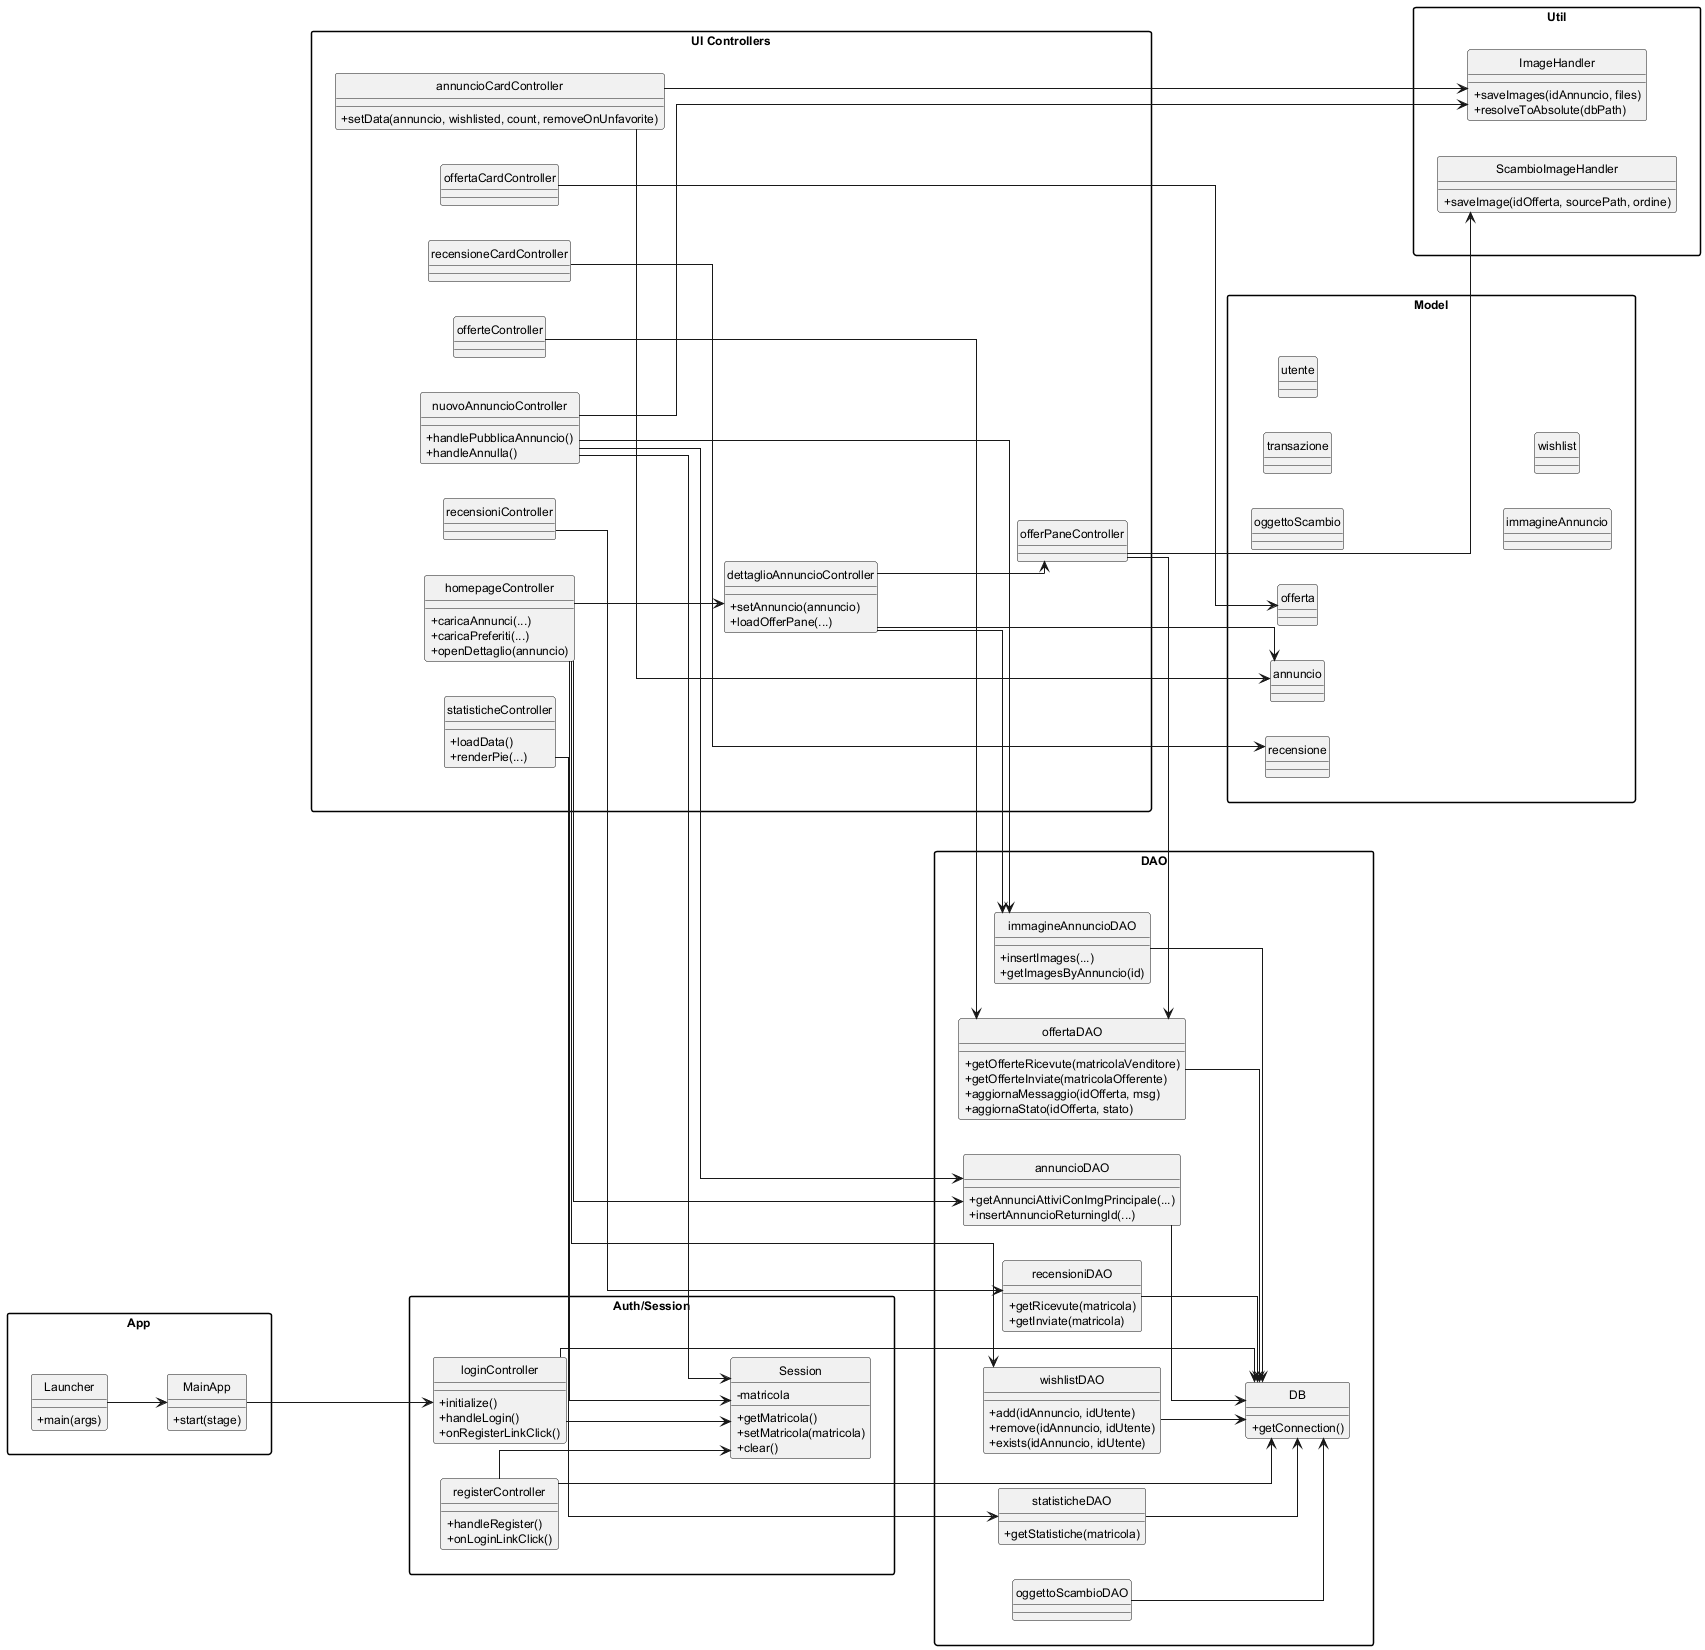

The diagram above was rendered by PlantUML. Its source (embedded in the PNG):
@startuml
'https://plantuml.com/class-diagram

left to right direction
skinparam classAttributeIconSize 0
skinparam linetype ortho
skinparam packageStyle rectangle
skinparam shadowing false
skinparam defaultFontSize 12
hide circle

package "App" as APP {
  class Launcher {
    +main(args)
  }
  class MainApp {
    +start(stage)
  }
}

package "Auth/Session" as AUTH {
  class Session {
    -matricola
    +getMatricola()
    +setMatricola(matricola)
    +clear()
  }
  class loginController {
    +initialize()
    +handleLogin()
    +onRegisterLinkClick()
  }
  class registerController {
    +handleRegister()
    +onLoginLinkClick()
  }
}

package "UI Controllers" as UI {
  class homepageController {
    +caricaAnnunci(...)
    +caricaPreferiti(...)
    +openDettaglio(annuncio)
  }
  class annuncioCardController {
    +setData(annuncio, wishlisted, count, removeOnUnfavorite)
  }
  class dettaglioAnnuncioController {
    +setAnnuncio(annuncio)
    +loadOfferPane(...)
  }
  class nuovoAnnuncioController {
    +handlePubblicaAnnuncio()
    +handleAnnulla()
  }
  class offerteController
  class offertaCardController
  class offerPaneController
  class recensioniController
  class recensioneCardController
  class statisticheController {
    +loadData()
    +renderPie(...)
  }
}

package "DAO" as DAO {
  class DB {
    +getConnection()
  }
  class annuncioDAO {
    +getAnnunciAttiviConImgPrincipale(...)
    +insertAnnuncioReturningId(...)
  }
  class immagineAnnuncioDAO {
    +insertImages(...)
    +getImagesByAnnuncio(id)
  }
  class offertaDAO {
    +getOfferteRicevute(matricolaVenditore)
    +getOfferteInviate(matricolaOfferente)
    +aggiornaMessaggio(idOfferta, msg)
    +aggiornaStato(idOfferta, stato)
  }
  class wishlistDAO {
    +add(idAnnuncio, idUtente)
    +remove(idAnnuncio, idUtente)
    +exists(idAnnuncio, idUtente)
  }
  class recensioniDAO {
    +getRicevute(matricola)
    +getInviate(matricola)
  }
  class oggettoScambioDAO
  class statisticheDAO {
    +getStatistiche(matricola)
  }
}

package "Model" as MODEL {
  class annuncio
  class offerta
  class recensione
  class oggettoScambio
  class transazione
  class utente
  class immagineAnnuncio
  class wishlist
}

package "Util" as UTIL {
  class ImageHandler {
    +saveImages(idAnnuncio, files)
    +resolveToAbsolute(dbPath)
  }
  class ScambioImageHandler {
    +saveImage(idOfferta, sourcePath, ordine)
  }
}

APP -[hidden]- AUTH
AUTH -[hidden]- UI
UI -[hidden]- DAO
DAO -[hidden]- MODEL
MODEL -[hidden]- UTIL

Launcher --> MainApp
MainApp --> loginController

loginController --> Session
registerController --> Session
loginController --> DB
registerController --> DB

homepageController --> annuncioDAO
homepageController --> wishlistDAO
homepageController --> Session
homepageController --> dettaglioAnnuncioController

annuncioCardController --> annuncio
annuncioCardController --> ImageHandler

dettaglioAnnuncioController --> annuncio
dettaglioAnnuncioController --> immagineAnnuncioDAO
dettaglioAnnuncioController --> offerPaneController

nuovoAnnuncioController --> annuncioDAO
nuovoAnnuncioController --> immagineAnnuncioDAO
nuovoAnnuncioController --> ImageHandler
nuovoAnnuncioController --> Session

offerteController --> offertaDAO
offertaCardController --> offerta
offerPaneController --> offertaDAO
offerPaneController --> ScambioImageHandler

recensioniController --> recensioniDAO
recensioneCardController --> recensione

statisticheController --> statisticheDAO

annuncioDAO --> DB
immagineAnnuncioDAO --> DB
offertaDAO --> DB
wishlistDAO --> DB
recensioniDAO --> DB
oggettoScambioDAO --> DB
statisticheDAO --> DB
@enduml